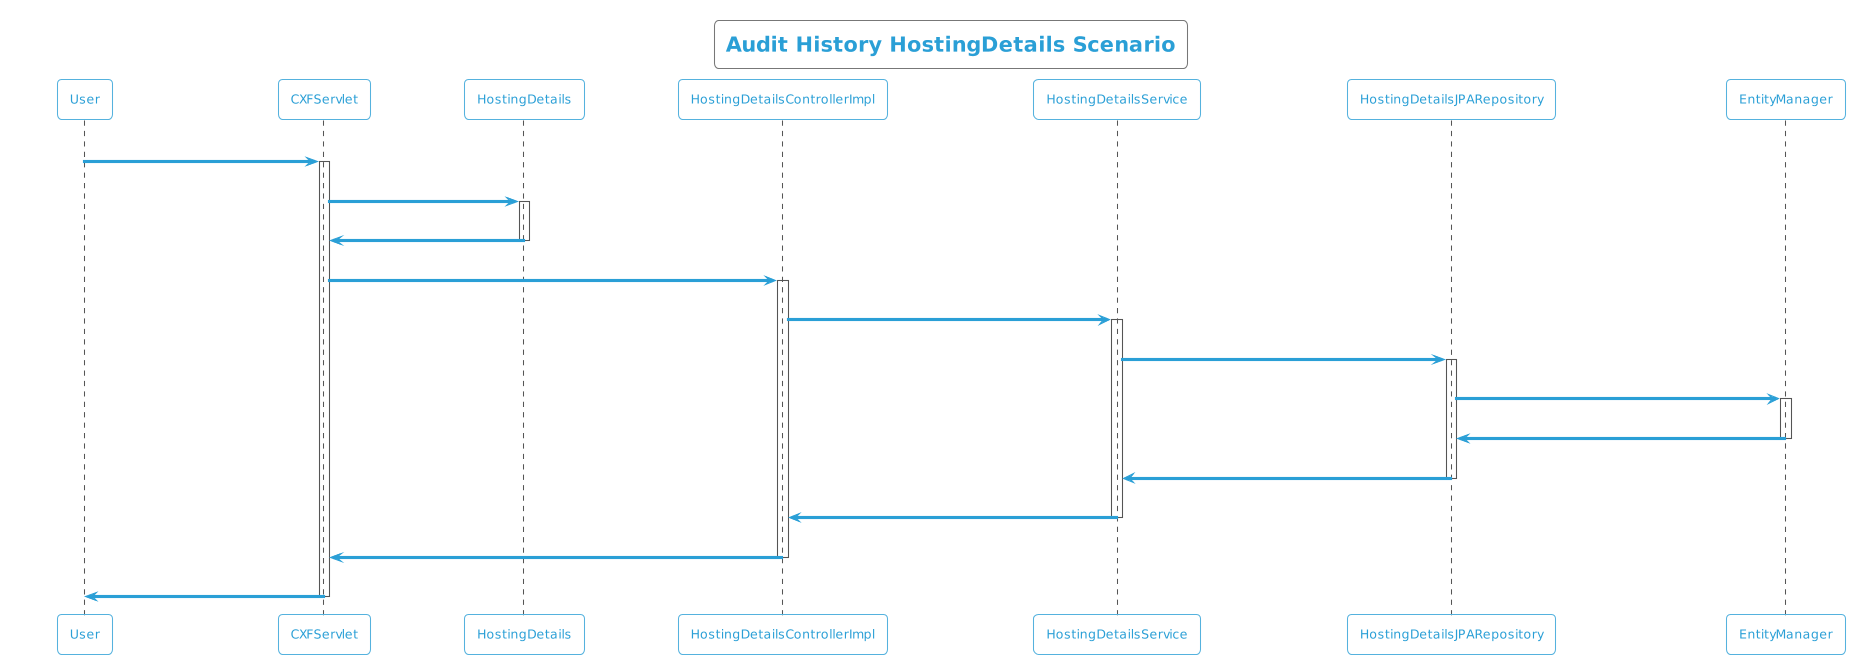

The diagram above was rendered by PlantUML. Its source (embedded in the PNG):
@startuml
!theme cyborg-outline
title Audit History HostingDetails Scenario
participant User
User -> CXFServlet: GET, HostingDetails
activate CXFServlet
CXFServlet -> HostingDetails: << auditHistory >>
activate HostingDetails
HostingDetails -> CXFServlet: << instance >>
deactivate HostingDetails
CXFServlet -> HostingDetailsControllerImpl: auditHistory(:HostingDetails)
activate HostingDetailsControllerImpl
HostingDetailsControllerImpl -> HostingDetailsService: auditHistory(:HostingDetails)
activate HostingDetailsService
HostingDetailsService -> HostingDetailsJPARepository: auditHistory(:HostingDetails)
activate HostingDetailsJPARepository
HostingDetailsJPARepository -> EntityManager: response(:int,Integer,Integer)
activate EntityManager
EntityManager -> HostingDetailsJPARepository: << persisted HostingDetailsAuditHistory >>
deactivate EntityManager
HostingDetailsJPARepository -> HostingDetailsService: << persisted HostingDetailsAuditHistory >>
deactivate HostingDetailsJPARepository
HostingDetailsService -> HostingDetailsControllerImpl: << persisted HostingDetailsAuditHistory >>
deactivate HostingDetailsService
HostingDetailsControllerImpl -> CXFServlet: << persisted HostingDetailsAuditHistory >>
deactivate HostingDetailsControllerImpl
CXFServlet -> User: marshalled HostingDetails XML
deactivate CXFServlet
@enduml